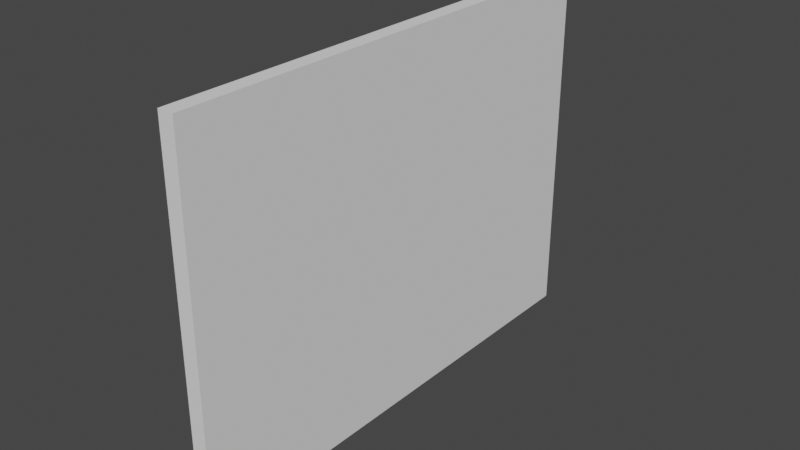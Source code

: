 # Source: Wall_2.blend  (saved by Blender 2.90.8; exported with 4.5.12 LTS)
import bpy
from mathutils import Matrix  # noqa: F401  (used for matrix-valued properties, if any)

bpy.ops.wm.read_factory_settings(use_empty=True)
scene = bpy.context.scene
scene.name = 'Scene'

# ---- collections
col_collection = bpy.data.collections.new('Collection'); scene.collection.children.link(col_collection)

# ---- world
world_world = bpy.data.worlds.new('World'); scene.world = world_world
world_world.use_nodes = True; world_world.node_tree.nodes.clear()
_N = world_world.node_tree.nodes; _L = world_world.node_tree.links
n0 = _N.new('ShaderNodeOutputWorld'); n0.name = 'World Output'; n0.location = (300, 300)
n1 = _N.new('ShaderNodeBackground'); n1.name = 'Background'; n1.location = (10, 300)
n1.inputs[0].default_value = (0.05088, 0.05088, 0.05088, 1.0)
_L.new(n1.outputs[0], n0.inputs[0])
n0.is_active_output = True
world_world.color = (0.05088, 0.05088, 0.05088)
world_world.use_sun_shadow = False
world_world.sun_shadow_jitter_overblur = 0.0

# ---- meshes
me_cube_001 = bpy.data.meshes.new('Cube.001')
me_cube_001.from_pydata([(-1.0, -1.0, -1.0), (-1.0, -1.0, 1.0), (-1.0, 1.0, -1.0), (-1.0, 1.0, 1.0), (1.0, -1.0, -1.0), (1.0, -1.0, 1.0), (1.0, 1.0, -1.0), (1.0, 1.0, 1.0)], [], [(0, 1, 3, 2), (2, 3, 7, 6), (6, 7, 5, 4), (4, 5, 1, 0), (2, 6, 4, 0), (7, 3, 1, 5)])
_uv = me_cube_001.uv_layers.new(name='UVMap')
_uv.uv.foreach_set('vector', [0.375, 0.0, 0.625, 0.0, 0.625, 0.25, 0.375, 0.25, 0.375, 0.25, 0.625, 0.25, 0.625, 0.5, 0.375, 0.5, 0.375, 0.5, 0.625, 0.5, 0.625, 0.75, 0.375, 0.75, 0.375, 0.75, 0.625, 0.75, 0.625, 1.0, 0.375, 1.0, 0.125, 0.5, 0.375, 0.5, 0.375, 0.75, 0.125, 0.75, 0.625, 0.5, 0.875, 0.5, 0.875, 0.75, 0.625, 0.75])
me_cube_001.use_remesh_fix_poles = True
me_cube_001.use_remesh_preserve_attributes = False
me_cube_001.use_mirror_vertex_groups = False
me_cube_001.update()

# ---- objects
ob_cube_001 = bpy.data.objects.new('Cube.001', me_cube_001)

# ---- transforms, parenting, visibility, modifiers, constraints
ob_cube_001.location = (0.03432, 0.0, 2.062)
ob_cube_001.scale = (-0.08884, 2.804, 2.084)
ob_cube_001.lineart.crease_threshold = 0.0

# ---- collection membership
col_collection.objects.link(ob_cube_001)

# ---- scene / render settings (as saved in the file)
scene.frame_start = 1; scene.frame_end = 250; scene.frame_set(1)
scene.render.engine = 'BLENDER_EEVEE_NEXT'
scene.cycles.use_denoising = False
scene.cycles.samples = 128
scene.cycles.sampling_pattern = 'TABULATED_SOBOL'
scene.cycles.use_adaptive_sampling = False
scene.cycles.use_light_tree = False
scene.view_settings.view_transform = 'Filmic'
bpy.context.view_layer.update()

# ---- added for rendering (the .blend has no active camera and no usable light): camera, sun
cam_auto = bpy.data.cameras.new('AutoCamera')
cam_auto.lens = 50.0
cam_auto.sensor_width = 36.0
cam_auto.clip_end = 1000.0
ob_auto_camera = bpy.data.objects.new('AutoCamera', cam_auto)
scene.collection.objects.link(ob_auto_camera)
ob_auto_camera.location = (6.50097, -7.75998, 7.23531)
ob_auto_camera.rotation_euler = (1.09748, -7.21219e-08, 0.694738)
scene.camera = ob_auto_camera
light_auto_sun = bpy.data.lights.new('AutoSun', 'SUN')
light_auto_sun.energy = 3.0
light_auto_sun.angle = 0.0523599
ob_auto_sun = bpy.data.objects.new('AutoSun', light_auto_sun)
scene.collection.objects.link(ob_auto_sun)
ob_auto_sun.rotation_euler = (0.872665, 0.174533, 0.523599)
bpy.context.view_layer.update()
